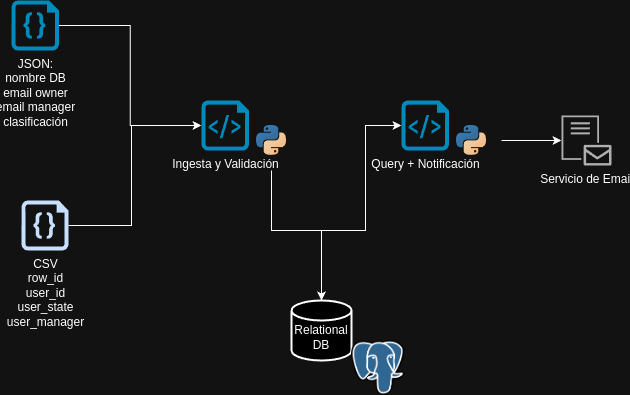

The diagram above was exported from draw.io. Its source (the exported page's mxGraphModel, read from the mxfile embedded in the PNG):
<mxGraphModel dx="844" dy="450" grid="1" gridSize="10" guides="1" tooltips="1" connect="1" arrows="1" fold="1" page="1" pageScale="1" pageWidth="827" pageHeight="1169" math="0" shadow="0">
  <root>
    <mxCell id="0" />
    <mxCell id="1" parent="0" />
    <mxCell id="RUO0zAZVIsgPAdGpvm8A-1" value="JSON:&lt;div&gt;nombre DB&lt;br&gt;email owner&lt;br&gt;email manager&lt;br&gt;clasificación&lt;/div&gt;" style="verticalLabelPosition=bottom;html=1;verticalAlign=top;align=center;strokeColor=none;fillColor=#00BEF2;shape=mxgraph.azure.code_file;pointerEvents=1;" vertex="1" parent="1">
      <mxGeometry x="140" y="90" width="47.5" height="50" as="geometry" />
    </mxCell>
    <mxCell id="RUO0zAZVIsgPAdGpvm8A-2" value="CSV&lt;br&gt;row_id&lt;br&gt;user_id&lt;br&gt;user_state&lt;br&gt;user_manager" style="sketch=0;aspect=fixed;pointerEvents=1;shadow=0;dashed=0;html=1;strokeColor=none;labelPosition=center;verticalLabelPosition=bottom;verticalAlign=top;align=center;fillColor=#00188D;shape=mxgraph.azure.code_file" vertex="1" parent="1">
      <mxGeometry x="150" y="290" width="47" height="50" as="geometry" />
    </mxCell>
    <mxCell id="RUO0zAZVIsgPAdGpvm8A-20" value="" style="group" vertex="1" connectable="0" parent="1">
      <mxGeometry x="530" y="190" width="100" height="70" as="geometry" />
    </mxCell>
    <mxCell id="RUO0zAZVIsgPAdGpvm8A-18" value="Query + Notificación" style="verticalLabelPosition=bottom;html=1;verticalAlign=top;align=center;strokeColor=none;fillColor=#00BEF2;shape=mxgraph.azure.script_file;pointerEvents=1;" vertex="1" parent="RUO0zAZVIsgPAdGpvm8A-20">
      <mxGeometry width="47.5" height="50" as="geometry" />
    </mxCell>
    <mxCell id="RUO0zAZVIsgPAdGpvm8A-19" value="" style="shape=image;verticalLabelPosition=bottom;labelBackgroundColor=default;verticalAlign=top;aspect=fixed;imageAspect=0;image=data:image/svg+xml,(base64 omitted: 1644 chars);" vertex="1" parent="RUO0zAZVIsgPAdGpvm8A-20">
      <mxGeometry x="40" y="10" width="60" height="60" as="geometry" />
    </mxCell>
    <mxCell id="RUO0zAZVIsgPAdGpvm8A-21" value="" style="group" vertex="1" connectable="0" parent="1">
      <mxGeometry x="330" y="190" width="100" height="70" as="geometry" />
    </mxCell>
    <mxCell id="RUO0zAZVIsgPAdGpvm8A-3" value="Ingesta y Validación" style="verticalLabelPosition=bottom;html=1;verticalAlign=top;align=center;strokeColor=none;fillColor=#00BEF2;shape=mxgraph.azure.script_file;pointerEvents=1;" vertex="1" parent="RUO0zAZVIsgPAdGpvm8A-21">
      <mxGeometry width="47.5" height="50" as="geometry" />
    </mxCell>
    <mxCell id="RUO0zAZVIsgPAdGpvm8A-13" value="" style="shape=image;verticalLabelPosition=bottom;labelBackgroundColor=default;verticalAlign=top;aspect=fixed;imageAspect=0;image=data:image/svg+xml,(base64 omitted: 1644 chars);" vertex="1" parent="RUO0zAZVIsgPAdGpvm8A-21">
      <mxGeometry x="40" y="10" width="60" height="60" as="geometry" />
    </mxCell>
    <mxCell id="RUO0zAZVIsgPAdGpvm8A-22" value="Servicio de Email" style="sketch=0;pointerEvents=1;shadow=0;dashed=0;html=1;strokeColor=none;labelPosition=center;verticalLabelPosition=bottom;verticalAlign=top;align=center;fillColor=#505050;shape=mxgraph.mscae.intune.intune_email_profiles" vertex="1" parent="1">
      <mxGeometry x="690" y="205" width="50" height="50" as="geometry" />
    </mxCell>
    <mxCell id="RUO0zAZVIsgPAdGpvm8A-23" style="edgeStyle=orthogonalEdgeStyle;rounded=0;orthogonalLoop=1;jettySize=auto;html=1;entryX=0;entryY=0.5;entryDx=0;entryDy=0;entryPerimeter=0;" edge="1" parent="1" source="RUO0zAZVIsgPAdGpvm8A-1" target="RUO0zAZVIsgPAdGpvm8A-3">
      <mxGeometry relative="1" as="geometry" />
    </mxCell>
    <mxCell id="RUO0zAZVIsgPAdGpvm8A-24" style="edgeStyle=orthogonalEdgeStyle;rounded=0;orthogonalLoop=1;jettySize=auto;html=1;entryX=0;entryY=0.5;entryDx=0;entryDy=0;entryPerimeter=0;" edge="1" parent="1" source="RUO0zAZVIsgPAdGpvm8A-2" target="RUO0zAZVIsgPAdGpvm8A-3">
      <mxGeometry relative="1" as="geometry">
        <Array as="points">
          <mxPoint x="260" y="315" />
          <mxPoint x="260" y="215" />
        </Array>
      </mxGeometry>
    </mxCell>
    <mxCell id="RUO0zAZVIsgPAdGpvm8A-25" style="edgeStyle=orthogonalEdgeStyle;rounded=0;orthogonalLoop=1;jettySize=auto;html=1;entryX=0.5;entryY=0;entryDx=0;entryDy=0;entryPerimeter=0;" edge="1" parent="1" source="RUO0zAZVIsgPAdGpvm8A-13" target="RUO0zAZVIsgPAdGpvm8A-14">
      <mxGeometry relative="1" as="geometry">
        <Array as="points">
          <mxPoint x="400" y="320" />
          <mxPoint x="450" y="320" />
        </Array>
      </mxGeometry>
    </mxCell>
    <mxCell id="RUO0zAZVIsgPAdGpvm8A-26" style="edgeStyle=orthogonalEdgeStyle;rounded=0;orthogonalLoop=1;jettySize=auto;html=1;entryX=0;entryY=0.5;entryDx=0;entryDy=0;entryPerimeter=0;" edge="1" parent="1" source="RUO0zAZVIsgPAdGpvm8A-14" target="RUO0zAZVIsgPAdGpvm8A-18">
      <mxGeometry relative="1" as="geometry">
        <Array as="points">
          <mxPoint x="450" y="320" />
          <mxPoint x="494" y="320" />
          <mxPoint x="494" y="215" />
        </Array>
      </mxGeometry>
    </mxCell>
    <mxCell id="RUO0zAZVIsgPAdGpvm8A-27" style="edgeStyle=orthogonalEdgeStyle;rounded=0;orthogonalLoop=1;jettySize=auto;html=1;entryX=0;entryY=0.5;entryDx=0;entryDy=0;entryPerimeter=0;" edge="1" parent="1" source="RUO0zAZVIsgPAdGpvm8A-19" target="RUO0zAZVIsgPAdGpvm8A-22">
      <mxGeometry relative="1" as="geometry" />
    </mxCell>
    <mxCell id="RUO0zAZVIsgPAdGpvm8A-28" value="" style="group" vertex="1" connectable="0" parent="1">
      <mxGeometry x="420" y="390" width="113.32" height="94.99000000000001" as="geometry" />
    </mxCell>
    <mxCell id="RUO0zAZVIsgPAdGpvm8A-14" value="&lt;div&gt;&lt;br&gt;&lt;/div&gt;Relational DB" style="strokeWidth=2;html=1;shape=mxgraph.flowchart.database;whiteSpace=wrap;" vertex="1" parent="RUO0zAZVIsgPAdGpvm8A-28">
      <mxGeometry width="60" height="60" as="geometry" />
    </mxCell>
    <mxCell id="RUO0zAZVIsgPAdGpvm8A-17" value="" style="shape=image;verticalLabelPosition=bottom;labelBackgroundColor=default;verticalAlign=top;aspect=fixed;imageAspect=0;image=https://upload.wikimedia.org/wikipedia/commons/thumb/2/29/Postgresql_elephant.svg/993px-Postgresql_elephant.svg.png;" vertex="1" parent="RUO0zAZVIsgPAdGpvm8A-28">
      <mxGeometry x="60" y="40" width="53.32" height="54.99" as="geometry" />
    </mxCell>
  </root>
</mxGraphModel>